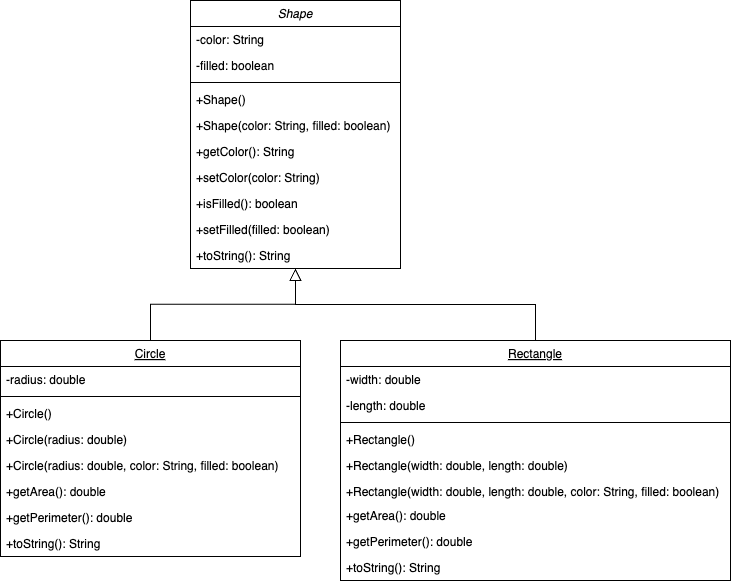

The diagram above was exported from draw.io. Its source (the exported page's mxGraphModel, read from the mxfile embedded in the PNG):
<mxGraphModel dx="979" dy="625" grid="1" gridSize="10" guides="1" tooltips="1" connect="1" arrows="1" fold="1" page="1" pageScale="1" pageWidth="827" pageHeight="1169" math="0" shadow="0">
  <root>
    <mxCell id="WIyWlLk6GJQsqaUBKTNV-0" />
    <mxCell id="WIyWlLk6GJQsqaUBKTNV-1" parent="WIyWlLk6GJQsqaUBKTNV-0" />
    <mxCell id="zkfFHV4jXpPFQw0GAbJ--0" value="Shape" style="swimlane;fontStyle=2;align=center;verticalAlign=top;childLayout=stackLayout;horizontal=1;startSize=26;horizontalStack=0;resizeParent=1;resizeLast=0;collapsible=1;marginBottom=0;rounded=0;shadow=0;strokeWidth=1;" parent="WIyWlLk6GJQsqaUBKTNV-1" vertex="1">
      <mxGeometry x="220" y="120" width="210" height="268" as="geometry">
        <mxRectangle x="230" y="140" width="160" height="26" as="alternateBounds" />
      </mxGeometry>
    </mxCell>
    <mxCell id="zkfFHV4jXpPFQw0GAbJ--1" value="-color: String" style="text;align=left;verticalAlign=top;spacingLeft=4;spacingRight=4;overflow=hidden;rotatable=0;points=[[0,0.5],[1,0.5]];portConstraint=eastwest;" parent="zkfFHV4jXpPFQw0GAbJ--0" vertex="1">
      <mxGeometry y="26" width="210" height="26" as="geometry" />
    </mxCell>
    <mxCell id="zkfFHV4jXpPFQw0GAbJ--2" value="-filled: boolean" style="text;align=left;verticalAlign=top;spacingLeft=4;spacingRight=4;overflow=hidden;rotatable=0;points=[[0,0.5],[1,0.5]];portConstraint=eastwest;rounded=0;shadow=0;html=0;" parent="zkfFHV4jXpPFQw0GAbJ--0" vertex="1">
      <mxGeometry y="52" width="210" height="26" as="geometry" />
    </mxCell>
    <mxCell id="zkfFHV4jXpPFQw0GAbJ--4" value="" style="line;html=1;strokeWidth=1;align=left;verticalAlign=middle;spacingTop=-1;spacingLeft=3;spacingRight=3;rotatable=0;labelPosition=right;points=[];portConstraint=eastwest;" parent="zkfFHV4jXpPFQw0GAbJ--0" vertex="1">
      <mxGeometry y="78" width="210" height="8" as="geometry" />
    </mxCell>
    <mxCell id="zkfFHV4jXpPFQw0GAbJ--5" value="+Shape()&#10;" style="text;align=left;verticalAlign=top;spacingLeft=4;spacingRight=4;overflow=hidden;rotatable=0;points=[[0,0.5],[1,0.5]];portConstraint=eastwest;" parent="zkfFHV4jXpPFQw0GAbJ--0" vertex="1">
      <mxGeometry y="86" width="210" height="26" as="geometry" />
    </mxCell>
    <mxCell id="9AfLJRmfRnbQys2JqVhz-0" value="+Shape(color: String, filled: boolean)&#10;" style="text;align=left;verticalAlign=top;spacingLeft=4;spacingRight=4;overflow=hidden;rotatable=0;points=[[0,0.5],[1,0.5]];portConstraint=eastwest;fontStyle=0" vertex="1" parent="zkfFHV4jXpPFQw0GAbJ--0">
      <mxGeometry y="112" width="210" height="26" as="geometry" />
    </mxCell>
    <mxCell id="9AfLJRmfRnbQys2JqVhz-1" value="+getColor(): String&#10;" style="text;align=left;verticalAlign=top;spacingLeft=4;spacingRight=4;overflow=hidden;rotatable=0;points=[[0,0.5],[1,0.5]];portConstraint=eastwest;fontStyle=0" vertex="1" parent="zkfFHV4jXpPFQw0GAbJ--0">
      <mxGeometry y="138" width="210" height="26" as="geometry" />
    </mxCell>
    <mxCell id="9AfLJRmfRnbQys2JqVhz-5" value="+setColor(color: String)&#10;&#10;" style="text;align=left;verticalAlign=top;spacingLeft=4;spacingRight=4;overflow=hidden;rotatable=0;points=[[0,0.5],[1,0.5]];portConstraint=eastwest;" vertex="1" parent="zkfFHV4jXpPFQw0GAbJ--0">
      <mxGeometry y="164" width="210" height="26" as="geometry" />
    </mxCell>
    <mxCell id="9AfLJRmfRnbQys2JqVhz-6" value="+isFilled(): boolean" style="text;align=left;verticalAlign=top;spacingLeft=4;spacingRight=4;overflow=hidden;rotatable=0;points=[[0,0.5],[1,0.5]];portConstraint=eastwest;" vertex="1" parent="zkfFHV4jXpPFQw0GAbJ--0">
      <mxGeometry y="190" width="210" height="26" as="geometry" />
    </mxCell>
    <mxCell id="9AfLJRmfRnbQys2JqVhz-7" value="+setFilled(filled: boolean)" style="text;align=left;verticalAlign=top;spacingLeft=4;spacingRight=4;overflow=hidden;rotatable=0;points=[[0,0.5],[1,0.5]];portConstraint=eastwest;" vertex="1" parent="zkfFHV4jXpPFQw0GAbJ--0">
      <mxGeometry y="216" width="210" height="26" as="geometry" />
    </mxCell>
    <mxCell id="9AfLJRmfRnbQys2JqVhz-8" value="+toString(): String" style="text;align=left;verticalAlign=top;spacingLeft=4;spacingRight=4;overflow=hidden;rotatable=0;points=[[0,0.5],[1,0.5]];portConstraint=eastwest;" vertex="1" parent="zkfFHV4jXpPFQw0GAbJ--0">
      <mxGeometry y="242" width="210" height="26" as="geometry" />
    </mxCell>
    <mxCell id="zkfFHV4jXpPFQw0GAbJ--6" value="Circle" style="swimlane;fontStyle=4;align=center;verticalAlign=top;childLayout=stackLayout;horizontal=1;startSize=26;horizontalStack=0;resizeParent=1;resizeLast=0;collapsible=1;marginBottom=0;rounded=0;shadow=0;strokeWidth=1;" parent="WIyWlLk6GJQsqaUBKTNV-1" vertex="1">
      <mxGeometry x="30" y="460" width="300" height="216" as="geometry">
        <mxRectangle x="130" y="380" width="160" height="26" as="alternateBounds" />
      </mxGeometry>
    </mxCell>
    <mxCell id="zkfFHV4jXpPFQw0GAbJ--7" value="-radius: double" style="text;align=left;verticalAlign=top;spacingLeft=4;spacingRight=4;overflow=hidden;rotatable=0;points=[[0,0.5],[1,0.5]];portConstraint=eastwest;" parent="zkfFHV4jXpPFQw0GAbJ--6" vertex="1">
      <mxGeometry y="26" width="300" height="26" as="geometry" />
    </mxCell>
    <mxCell id="zkfFHV4jXpPFQw0GAbJ--9" value="" style="line;html=1;strokeWidth=1;align=left;verticalAlign=middle;spacingTop=-1;spacingLeft=3;spacingRight=3;rotatable=0;labelPosition=right;points=[];portConstraint=eastwest;" parent="zkfFHV4jXpPFQw0GAbJ--6" vertex="1">
      <mxGeometry y="52" width="300" height="8" as="geometry" />
    </mxCell>
    <mxCell id="zkfFHV4jXpPFQw0GAbJ--10" value="+Circle()" style="text;align=left;verticalAlign=top;spacingLeft=4;spacingRight=4;overflow=hidden;rotatable=0;points=[[0,0.5],[1,0.5]];portConstraint=eastwest;fontStyle=0" parent="zkfFHV4jXpPFQw0GAbJ--6" vertex="1">
      <mxGeometry y="60" width="300" height="26" as="geometry" />
    </mxCell>
    <mxCell id="zkfFHV4jXpPFQw0GAbJ--11" value="+Circle(radius: double)" style="text;align=left;verticalAlign=top;spacingLeft=4;spacingRight=4;overflow=hidden;rotatable=0;points=[[0,0.5],[1,0.5]];portConstraint=eastwest;" parent="zkfFHV4jXpPFQw0GAbJ--6" vertex="1">
      <mxGeometry y="86" width="300" height="26" as="geometry" />
    </mxCell>
    <mxCell id="9AfLJRmfRnbQys2JqVhz-10" value="+Circle(radius: double, color: String, filled: boolean)" style="text;align=left;verticalAlign=top;spacingLeft=4;spacingRight=4;overflow=hidden;rotatable=0;points=[[0,0.5],[1,0.5]];portConstraint=eastwest;" vertex="1" parent="zkfFHV4jXpPFQw0GAbJ--6">
      <mxGeometry y="112" width="300" height="26" as="geometry" />
    </mxCell>
    <mxCell id="9AfLJRmfRnbQys2JqVhz-9" value="+getArea(): double" style="text;align=left;verticalAlign=top;spacingLeft=4;spacingRight=4;overflow=hidden;rotatable=0;points=[[0,0.5],[1,0.5]];portConstraint=eastwest;" vertex="1" parent="zkfFHV4jXpPFQw0GAbJ--6">
      <mxGeometry y="138" width="300" height="26" as="geometry" />
    </mxCell>
    <mxCell id="9AfLJRmfRnbQys2JqVhz-11" value="+getPerimeter(): double" style="text;align=left;verticalAlign=top;spacingLeft=4;spacingRight=4;overflow=hidden;rotatable=0;points=[[0,0.5],[1,0.5]];portConstraint=eastwest;" vertex="1" parent="zkfFHV4jXpPFQw0GAbJ--6">
      <mxGeometry y="164" width="300" height="26" as="geometry" />
    </mxCell>
    <mxCell id="9AfLJRmfRnbQys2JqVhz-12" value="+toString(): String" style="text;align=left;verticalAlign=top;spacingLeft=4;spacingRight=4;overflow=hidden;rotatable=0;points=[[0,0.5],[1,0.5]];portConstraint=eastwest;" vertex="1" parent="zkfFHV4jXpPFQw0GAbJ--6">
      <mxGeometry y="190" width="300" height="26" as="geometry" />
    </mxCell>
    <mxCell id="zkfFHV4jXpPFQw0GAbJ--12" value="" style="endArrow=block;endSize=10;endFill=0;shadow=0;strokeWidth=1;rounded=0;curved=0;edgeStyle=elbowEdgeStyle;elbow=vertical;" parent="WIyWlLk6GJQsqaUBKTNV-1" source="zkfFHV4jXpPFQw0GAbJ--6" target="zkfFHV4jXpPFQw0GAbJ--0" edge="1">
      <mxGeometry width="160" relative="1" as="geometry">
        <mxPoint x="200" y="203" as="sourcePoint" />
        <mxPoint x="200" y="203" as="targetPoint" />
      </mxGeometry>
    </mxCell>
    <mxCell id="9AfLJRmfRnbQys2JqVhz-22" value="" style="rounded=0;orthogonalLoop=1;jettySize=auto;exitX=0.5;exitY=0;exitDx=0;exitDy=0;entryX=0.5;entryY=0.998;entryDx=0;entryDy=0;entryPerimeter=0;strokeWidth=1;endSize=10;strokeColor=default;edgeStyle=orthogonalEdgeStyle;endArrow=block;endFill=0;" edge="1" parent="WIyWlLk6GJQsqaUBKTNV-1" source="zkfFHV4jXpPFQw0GAbJ--13" target="9AfLJRmfRnbQys2JqVhz-8">
      <mxGeometry relative="1" as="geometry">
        <mxPoint x="320" y="390" as="targetPoint" />
      </mxGeometry>
    </mxCell>
    <mxCell id="zkfFHV4jXpPFQw0GAbJ--13" value="Rectangle" style="swimlane;fontStyle=4;align=center;verticalAlign=top;childLayout=stackLayout;horizontal=1;startSize=26;horizontalStack=0;resizeParent=1;resizeLast=0;collapsible=1;marginBottom=0;rounded=0;shadow=0;strokeWidth=1;" parent="WIyWlLk6GJQsqaUBKTNV-1" vertex="1">
      <mxGeometry x="370" y="460" width="390" height="240" as="geometry">
        <mxRectangle x="340" y="380" width="170" height="26" as="alternateBounds" />
      </mxGeometry>
    </mxCell>
    <mxCell id="zkfFHV4jXpPFQw0GAbJ--14" value="-width: double" style="text;align=left;verticalAlign=top;spacingLeft=4;spacingRight=4;overflow=hidden;rotatable=0;points=[[0,0.5],[1,0.5]];portConstraint=eastwest;" parent="zkfFHV4jXpPFQw0GAbJ--13" vertex="1">
      <mxGeometry y="26" width="390" height="26" as="geometry" />
    </mxCell>
    <mxCell id="9AfLJRmfRnbQys2JqVhz-14" value="-length: double" style="text;align=left;verticalAlign=top;spacingLeft=4;spacingRight=4;overflow=hidden;rotatable=0;points=[[0,0.5],[1,0.5]];portConstraint=eastwest;" vertex="1" parent="zkfFHV4jXpPFQw0GAbJ--13">
      <mxGeometry y="52" width="390" height="26" as="geometry" />
    </mxCell>
    <mxCell id="zkfFHV4jXpPFQw0GAbJ--15" value="" style="line;html=1;strokeWidth=1;align=left;verticalAlign=middle;spacingTop=-1;spacingLeft=3;spacingRight=3;rotatable=0;labelPosition=right;points=[];portConstraint=eastwest;" parent="zkfFHV4jXpPFQw0GAbJ--13" vertex="1">
      <mxGeometry y="78" width="390" height="8" as="geometry" />
    </mxCell>
    <mxCell id="9AfLJRmfRnbQys2JqVhz-15" value="+Rectangle()" style="text;align=left;verticalAlign=top;spacingLeft=4;spacingRight=4;overflow=hidden;rotatable=0;points=[[0,0.5],[1,0.5]];portConstraint=eastwest;" vertex="1" parent="zkfFHV4jXpPFQw0GAbJ--13">
      <mxGeometry y="86" width="390" height="26" as="geometry" />
    </mxCell>
    <mxCell id="9AfLJRmfRnbQys2JqVhz-16" value="+Rectangle(width: double, length: double)" style="text;align=left;verticalAlign=top;spacingLeft=4;spacingRight=4;overflow=hidden;rotatable=0;points=[[0,0.5],[1,0.5]];portConstraint=eastwest;" vertex="1" parent="zkfFHV4jXpPFQw0GAbJ--13">
      <mxGeometry y="112" width="390" height="26" as="geometry" />
    </mxCell>
    <mxCell id="9AfLJRmfRnbQys2JqVhz-17" value="+Rectangle(width: double, length: double, color: String, filled: boolean)" style="text;align=left;verticalAlign=top;spacingLeft=4;spacingRight=4;overflow=hidden;rotatable=0;points=[[0,0.5],[1,0.5]];portConstraint=eastwest;" vertex="1" parent="zkfFHV4jXpPFQw0GAbJ--13">
      <mxGeometry y="138" width="390" height="24" as="geometry" />
    </mxCell>
    <mxCell id="9AfLJRmfRnbQys2JqVhz-18" value="+getArea(): double" style="text;align=left;verticalAlign=top;spacingLeft=4;spacingRight=4;overflow=hidden;rotatable=0;points=[[0,0.5],[1,0.5]];portConstraint=eastwest;" vertex="1" parent="zkfFHV4jXpPFQw0GAbJ--13">
      <mxGeometry y="162" width="390" height="26" as="geometry" />
    </mxCell>
    <mxCell id="9AfLJRmfRnbQys2JqVhz-19" value="+getPerimeter(): double" style="text;align=left;verticalAlign=top;spacingLeft=4;spacingRight=4;overflow=hidden;rotatable=0;points=[[0,0.5],[1,0.5]];portConstraint=eastwest;" vertex="1" parent="zkfFHV4jXpPFQw0GAbJ--13">
      <mxGeometry y="188" width="390" height="26" as="geometry" />
    </mxCell>
    <mxCell id="9AfLJRmfRnbQys2JqVhz-20" value="+toString(): String" style="text;align=left;verticalAlign=top;spacingLeft=4;spacingRight=4;overflow=hidden;rotatable=0;points=[[0,0.5],[1,0.5]];portConstraint=eastwest;" vertex="1" parent="zkfFHV4jXpPFQw0GAbJ--13">
      <mxGeometry y="214" width="390" height="26" as="geometry" />
    </mxCell>
  </root>
</mxGraphModel>